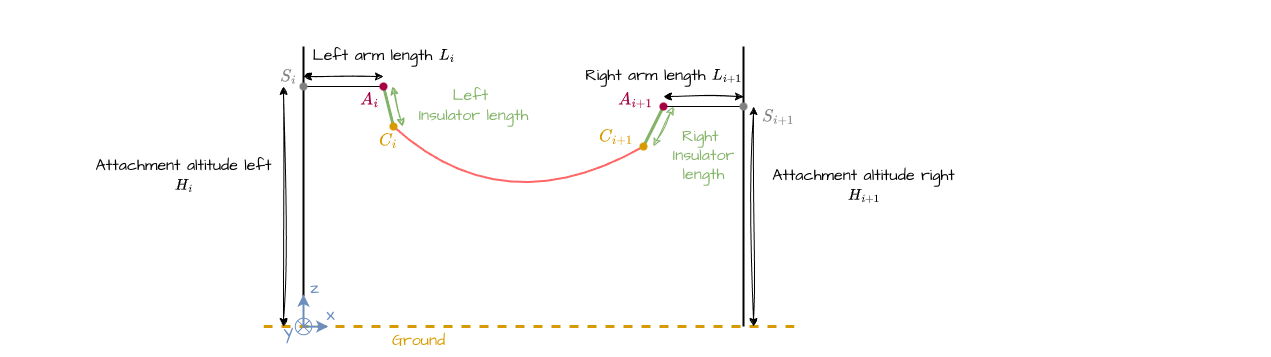

The diagram above was exported from draw.io. Its source (the exported page's mxGraphModel, read from the mxfile embedded in the PNG):
<mxGraphModel dx="658" dy="373" grid="1" gridSize="10" guides="1" tooltips="1" connect="1" arrows="1" fold="1" page="1" pageScale="1" pageWidth="827" pageHeight="1169" math="1" shadow="0">
  <root>
    <mxCell id="0" />
    <mxCell id="1" parent="0" />
    <mxCell id="41" value="" style="rounded=0;whiteSpace=wrap;html=1;sketch=1;hachureGap=4;jiggle=2;curveFitting=1;fontFamily=Architects Daughter;fontSource=https%3A%2F%2Ffonts.googleapis.com%2Fcss%3Ffamily%3DArchitects%2BDaughter;fontSize=20;fillColor=default;strokeColor=none;" parent="1" vertex="1">
      <mxGeometry x="17" y="34" width="1270.08" height="350" as="geometry" />
    </mxCell>
    <mxCell id="48" value="" style="edgeStyle=none;orthogonalLoop=1;jettySize=auto;html=1;strokeWidth=2;endArrow=none;endFill=0;" parent="1" edge="1">
      <mxGeometry width="100" relative="1" as="geometry">
        <mxPoint x="320" y="360" as="sourcePoint" />
        <mxPoint x="320" y="80" as="targetPoint" />
        <Array as="points" />
      </mxGeometry>
    </mxCell>
    <mxCell id="49" value="" style="edgeStyle=none;orthogonalLoop=1;jettySize=auto;html=1;endArrow=none;endFill=0;" parent="1" edge="1">
      <mxGeometry width="100" relative="1" as="geometry">
        <mxPoint x="320" y="120" as="sourcePoint" />
        <mxPoint x="400" y="120" as="targetPoint" />
        <Array as="points" />
      </mxGeometry>
    </mxCell>
    <mxCell id="50" value="" style="edgeStyle=none;orthogonalLoop=1;jettySize=auto;html=1;endArrow=none;endFill=0;fillColor=#d5e8d4;strokeColor=#82b366;strokeWidth=3;" parent="1" edge="1">
      <mxGeometry width="100" relative="1" as="geometry">
        <mxPoint x="400" y="120" as="sourcePoint" />
        <mxPoint x="410" y="160" as="targetPoint" />
        <Array as="points" />
      </mxGeometry>
    </mxCell>
    <mxCell id="51" value="" style="edgeStyle=none;orthogonalLoop=1;jettySize=auto;html=1;strokeWidth=2;endArrow=none;endFill=0;" parent="1" edge="1">
      <mxGeometry width="100" relative="1" as="geometry">
        <mxPoint x="760" y="360" as="sourcePoint" />
        <mxPoint x="760" y="80" as="targetPoint" />
        <Array as="points" />
      </mxGeometry>
    </mxCell>
    <mxCell id="52" value="" style="edgeStyle=none;orthogonalLoop=1;jettySize=auto;html=1;endArrow=none;endFill=0;" parent="1" edge="1">
      <mxGeometry width="100" relative="1" as="geometry">
        <mxPoint x="760" y="140" as="sourcePoint" />
        <mxPoint x="680" y="140" as="targetPoint" />
        <Array as="points" />
      </mxGeometry>
    </mxCell>
    <mxCell id="53" value="" style="edgeStyle=none;orthogonalLoop=1;jettySize=auto;html=1;endArrow=none;endFill=0;fillColor=#d5e8d4;strokeColor=#82b366;strokeWidth=3;" parent="1" edge="1">
      <mxGeometry width="100" relative="1" as="geometry">
        <mxPoint x="680" y="140" as="sourcePoint" />
        <mxPoint x="660" y="180" as="targetPoint" />
        <Array as="points" />
      </mxGeometry>
    </mxCell>
    <mxCell id="55" value="" style="edgeStyle=none;orthogonalLoop=1;jettySize=auto;html=1;rounded=0;curved=1;strokeWidth=2;strokeColor=#FF6666;endArrow=none;endFill=0;" parent="1" edge="1">
      <mxGeometry width="670" height="190" relative="1" as="geometry">
        <mxPoint x="410" y="160" as="sourcePoint" />
        <mxPoint x="660" y="180" as="targetPoint" />
        <Array as="points">
          <mxPoint x="520" y="260" />
        </Array>
      </mxGeometry>
    </mxCell>
    <mxCell id="88" value="" style="shape=waypoint;sketch=0;size=6;pointerEvents=1;points=[];fillColor=#ffe6cc;resizable=0;rotatable=0;perimeter=centerPerimeter;snapToPoint=1;strokeColor=#D79B00;strokeWidth=2;" vertex="1" parent="55">
      <mxGeometry x="650" y="170" width="20" height="20" as="geometry" />
    </mxCell>
    <mxCell id="57" value="" style="edgeStyle=none;orthogonalLoop=1;jettySize=auto;html=1;endArrow=none;endFill=0;dashed=1;fillColor=#ffe6cc;strokeColor=#d79b00;strokeWidth=3;" parent="1" edge="1">
      <mxGeometry width="100" relative="1" as="geometry">
        <mxPoint x="280" y="360" as="sourcePoint" />
        <mxPoint x="820" y="360" as="targetPoint" />
        <Array as="points" />
      </mxGeometry>
    </mxCell>
    <mxCell id="58" value="&lt;font style=&quot;font-size: 16px; color: rgb(215, 155, 0);&quot; face=&quot;Architects daughter&quot;&gt;Ground&lt;/font&gt;" style="text;html=1;align=center;verticalAlign=middle;resizable=0;points=[];autosize=1;strokeColor=none;fillColor=none;" parent="1" vertex="1">
      <mxGeometry x="395" y="360" width="80" height="30" as="geometry" />
    </mxCell>
    <mxCell id="59" value="Attachment altitude left&lt;div&gt;\(H_i\)&lt;/div&gt;" style="endArrow=classic;startArrow=classic;html=1;sketch=1;hachureGap=4;jiggle=2;curveFitting=1;fontFamily=Architects Daughter;fontSource=https%3A%2F%2Ffonts.googleapis.com%2Fcss%3Ffamily%3DArchitects%2BDaughter;fontSize=16;" parent="1" edge="1">
      <mxGeometry x="0.25" y="100" width="50" height="50" relative="1" as="geometry">
        <mxPoint x="300" y="360" as="sourcePoint" />
        <mxPoint x="300" y="120" as="targetPoint" />
        <mxPoint as="offset" />
      </mxGeometry>
    </mxCell>
    <mxCell id="60" value="Attachment altitude right&lt;div&gt;\(H_{i+1}\)&lt;/div&gt;" style="endArrow=classic;startArrow=classic;html=1;sketch=1;hachureGap=4;jiggle=2;curveFitting=1;fontFamily=Architects Daughter;fontSource=https%3A%2F%2Ffonts.googleapis.com%2Fcss%3Ffamily%3DArchitects%2BDaughter;fontSize=16;" parent="1" edge="1">
      <mxGeometry x="0.2727" y="-110" width="50" height="50" relative="1" as="geometry">
        <mxPoint x="770" y="360" as="sourcePoint" />
        <mxPoint x="770" y="140" as="targetPoint" />
        <mxPoint as="offset" />
      </mxGeometry>
    </mxCell>
    <mxCell id="61" value="Left arm length \(L_i\)" style="endArrow=classic;startArrow=classic;html=1;sketch=1;hachureGap=4;jiggle=2;curveFitting=1;fontFamily=Architects Daughter;fontSource=https%3A%2F%2Ffonts.googleapis.com%2Fcss%3Ffamily%3DArchitects%2BDaughter;fontSize=16;" parent="1" edge="1">
      <mxGeometry x="1" y="20" width="50" height="50" relative="1" as="geometry">
        <mxPoint x="320" y="110" as="sourcePoint" />
        <mxPoint x="400" y="110" as="targetPoint" />
        <mxPoint as="offset" />
      </mxGeometry>
    </mxCell>
    <mxCell id="62" value="Right arm length \(L_{i+1}\)" style="endArrow=classic;startArrow=classic;html=1;sketch=1;hachureGap=4;jiggle=2;curveFitting=1;fontFamily=Architects Daughter;fontSource=https%3A%2F%2Ffonts.googleapis.com%2Fcss%3Ffamily%3DArchitects%2BDaughter;fontSize=16;" parent="1" edge="1">
      <mxGeometry x="-1" y="20" width="50" height="50" relative="1" as="geometry">
        <mxPoint x="680" y="130" as="sourcePoint" />
        <mxPoint x="760" y="130" as="targetPoint" />
        <mxPoint as="offset" />
      </mxGeometry>
    </mxCell>
    <mxCell id="63" value="&lt;font style=&quot;color: rgb(130, 179, 102);&quot;&gt;Left&amp;nbsp;&lt;/font&gt;&lt;div&gt;&lt;font style=&quot;color: rgb(130, 179, 102);&quot;&gt;Insulator length&lt;/font&gt;&lt;/div&gt;" style="endArrow=classic;startArrow=classic;html=1;sketch=1;hachureGap=4;jiggle=2;curveFitting=1;fontFamily=Architects Daughter;fontSource=https%3A%2F%2Ffonts.googleapis.com%2Fcss%3Ffamily%3DArchitects%2BDaughter;fontSize=16;strokeColor=#82B366;" parent="1" edge="1">
      <mxGeometry x="0.8941" y="74" width="50" height="50" relative="1" as="geometry">
        <mxPoint x="409" y="120" as="sourcePoint" />
        <mxPoint x="419" y="160" as="targetPoint" />
        <mxPoint as="offset" />
      </mxGeometry>
    </mxCell>
    <mxCell id="64" value="&lt;font style=&quot;color: rgb(130, 179, 102);&quot;&gt;Right&amp;nbsp;&lt;/font&gt;&lt;div&gt;&lt;font style=&quot;color: rgb(130, 179, 102);&quot;&gt;Insulator&lt;/font&gt;&lt;/div&gt;&lt;div&gt;&lt;font style=&quot;color: rgb(130, 179, 102);&quot;&gt;length&lt;/font&gt;&lt;/div&gt;" style="endArrow=classic;startArrow=classic;html=1;sketch=1;hachureGap=4;jiggle=2;curveFitting=1;fontFamily=Architects Daughter;fontSource=https%3A%2F%2Ffonts.googleapis.com%2Fcss%3Ffamily%3DArchitects%2BDaughter;fontSize=16;strokeColor=#82B366;" parent="1" edge="1">
      <mxGeometry x="0.4" y="49" width="50" height="50" relative="1" as="geometry">
        <mxPoint x="690" y="140" as="sourcePoint" />
        <mxPoint x="670" y="180" as="targetPoint" />
        <mxPoint as="offset" />
      </mxGeometry>
    </mxCell>
    <mxCell id="78" value="" style="group" parent="1" vertex="1" connectable="0">
      <mxGeometry x="289.9990697674418" y="305.00309776324366" width="71.99883720930234" height="75.99949167442523" as="geometry" />
    </mxCell>
    <mxCell id="75" value="" style="shape=sumEllipse;perimeter=ellipsePerimeter;html=1;backgroundOutline=1;fillColor=none;strokeColor=#6c8ebf;" parent="78" vertex="1">
      <mxGeometry x="21.78093023255815" y="46.73690223675632" width="16.5" height="16.5" as="geometry" />
    </mxCell>
    <mxCell id="67" value="&lt;font face=&quot;Architects daughter&quot; color=&quot;#6c8ebf&quot;&gt;y&lt;/font&gt;" style="text;html=1;align=center;verticalAlign=middle;resizable=0;points=[];autosize=1;strokeColor=none;fillColor=none;container=0;fontSize=18;" parent="78" vertex="1">
      <mxGeometry y="39.99949167442523" width="30" height="40" as="geometry" />
    </mxCell>
    <mxCell id="68" value="&lt;font style=&quot;color: rgb(108, 142, 191);&quot; face=&quot;Architects daughter&quot;&gt;x&lt;/font&gt;" style="text;html=1;align=center;verticalAlign=middle;resizable=0;points=[];autosize=1;strokeColor=none;fillColor=none;container=0;fontSize=18;" parent="78" vertex="1">
      <mxGeometry x="41.99883720930234" y="24.000857833690333" width="30" height="40" as="geometry" />
    </mxCell>
    <mxCell id="70" value="&lt;font style=&quot;color: rgb(108, 142, 191);&quot; face=&quot;Architects daughter&quot;&gt;z&lt;/font&gt;" style="text;html=1;align=center;verticalAlign=middle;resizable=0;points=[];autosize=1;strokeColor=none;fillColor=none;container=0;fontSize=18;" parent="78" vertex="1">
      <mxGeometry x="26.002325581395354" y="-3" width="30" height="40" as="geometry" />
    </mxCell>
    <mxCell id="72" value="" style="edgeStyle=none;orthogonalLoop=1;jettySize=auto;html=1;fillColor=#dae8fc;strokeColor=#6c8ebf;fontSize=18;strokeWidth=2;" parent="78" edge="1">
      <mxGeometry width="100" relative="1" as="geometry">
        <mxPoint x="29.698604651162782" y="55.07744243552767" as="sourcePoint" />
        <mxPoint x="54.83813953488374" y="55.07744243552767" as="targetPoint" />
        <Array as="points" />
      </mxGeometry>
    </mxCell>
    <mxCell id="73" value="" style="edgeStyle=none;orthogonalLoop=1;jettySize=auto;html=1;fillColor=#dae8fc;strokeColor=#6c8ebf;fontSize=18;strokeWidth=2;" parent="78" edge="1">
      <mxGeometry width="100" relative="1" as="geometry">
        <mxPoint x="29.998604651162793" y="54.657442435527656" as="sourcePoint" />
        <mxPoint x="29.998604651162793" y="22.99231136998432" as="targetPoint" />
        <Array as="points" />
      </mxGeometry>
    </mxCell>
    <mxCell id="79" value="&lt;font style=&quot;color: rgb(128, 128, 128);&quot; face=&quot;Architects daughter&quot;&gt;\(S_{i+1}\)&lt;/font&gt;" style="text;html=1;align=center;verticalAlign=middle;resizable=0;points=[];autosize=1;strokeColor=none;fillColor=none;fontSize=18;" vertex="1" parent="1">
      <mxGeometry x="739.9951162790697" y="129.9969500465508" width="110" height="40" as="geometry" />
    </mxCell>
    <mxCell id="80" value="&lt;font style=&quot;color: rgb(128, 128, 128);&quot; face=&quot;Architects daughter&quot;&gt;\(S_{i}\)&lt;/font&gt;" style="text;html=1;align=center;verticalAlign=middle;resizable=0;points=[];autosize=1;strokeColor=none;fillColor=none;fontSize=18;" vertex="1" parent="1">
      <mxGeometry x="260.00511627906974" y="89.99695004655081" width="90" height="40" as="geometry" />
    </mxCell>
    <mxCell id="82" value="" style="shape=waypoint;sketch=0;size=6;pointerEvents=1;points=[];resizable=0;rotatable=0;perimeter=centerPerimeter;snapToPoint=1;fillColor=#ffe6cc;strokeColor=#808080;strokeWidth=2;" vertex="1" parent="1">
      <mxGeometry x="750" y="130" width="20" height="20" as="geometry" />
    </mxCell>
    <mxCell id="83" value="" style="shape=waypoint;sketch=0;size=6;pointerEvents=1;points=[];resizable=0;rotatable=0;perimeter=centerPerimeter;snapToPoint=1;fillColor=#ffe6cc;strokeColor=#808080;strokeWidth=2;" vertex="1" parent="1">
      <mxGeometry x="310" y="110" width="20" height="20" as="geometry" />
    </mxCell>
    <mxCell id="84" value="&lt;font style=&quot;color: rgb(165, 0, 64);&quot; face=&quot;Architects daughter&quot;&gt;\(A_i\)&lt;/font&gt;" style="text;html=1;align=center;verticalAlign=middle;resizable=0;points=[];autosize=1;strokeColor=none;fillColor=none;fontSize=18;" vertex="1" parent="1">
      <mxGeometry x="346.0032558139535" y="112.99942023399436" width="80" height="40" as="geometry" />
    </mxCell>
    <mxCell id="85" value="" style="shape=waypoint;sketch=0;size=6;pointerEvents=1;points=[];fillColor=#d80073;resizable=0;rotatable=0;perimeter=centerPerimeter;snapToPoint=1;strokeColor=#A50040;fontColor=#ffffff;strokeWidth=2;" vertex="1" parent="1">
      <mxGeometry x="390" y="110" width="20" height="20" as="geometry" />
    </mxCell>
    <mxCell id="86" value="" style="shape=waypoint;sketch=0;size=6;pointerEvents=1;points=[];fillColor=#d80073;resizable=0;rotatable=0;perimeter=centerPerimeter;snapToPoint=1;strokeColor=#A50040;fontColor=#ffffff;strokeWidth=2;" vertex="1" parent="1">
      <mxGeometry x="670" y="130" width="20" height="20" as="geometry" />
    </mxCell>
    <mxCell id="87" value="&lt;font style=&quot;color: rgb(165, 0, 64);&quot; face=&quot;Architects daughter&quot;&gt;\(A_{i+1}\)&lt;/font&gt;" style="text;html=1;align=center;verticalAlign=middle;resizable=0;points=[];autosize=1;strokeColor=none;fillColor=none;fontSize=18;" vertex="1" parent="1">
      <mxGeometry x="597.0413953488372" y="113.0029230091859" width="110" height="40" as="geometry" />
    </mxCell>
    <mxCell id="89" value="" style="shape=waypoint;sketch=0;size=6;pointerEvents=1;points=[];fillColor=#ffe6cc;resizable=0;rotatable=0;perimeter=centerPerimeter;snapToPoint=1;strokeColor=#D79B00;strokeWidth=2;" vertex="1" parent="1">
      <mxGeometry x="400" y="150" width="20" height="20" as="geometry" />
    </mxCell>
    <mxCell id="90" value="&lt;font style=&quot;color: rgb(215, 155, 0);&quot; face=&quot;Architects daughter&quot;&gt;\(C_{i+1}\)&lt;/font&gt;" style="text;html=1;align=center;verticalAlign=middle;resizable=0;points=[];autosize=1;strokeColor=none;fillColor=none;fontSize=18;" vertex="1" parent="1">
      <mxGeometry x="576.9997674418604" y="149.99924547993655" width="110" height="40" as="geometry" />
    </mxCell>
    <mxCell id="91" value="&lt;font style=&quot;color: rgb(215, 155, 0);&quot; face=&quot;Architects daughter&quot;&gt;\(C_{i}\)&lt;/font&gt;" style="text;html=1;align=center;verticalAlign=middle;resizable=0;points=[];autosize=1;strokeColor=none;fillColor=none;fontSize=18;" vertex="1" parent="1">
      <mxGeometry x="354.9997674418604" y="153.99924547993655" width="100" height="40" as="geometry" />
    </mxCell>
  </root>
</mxGraphModel>